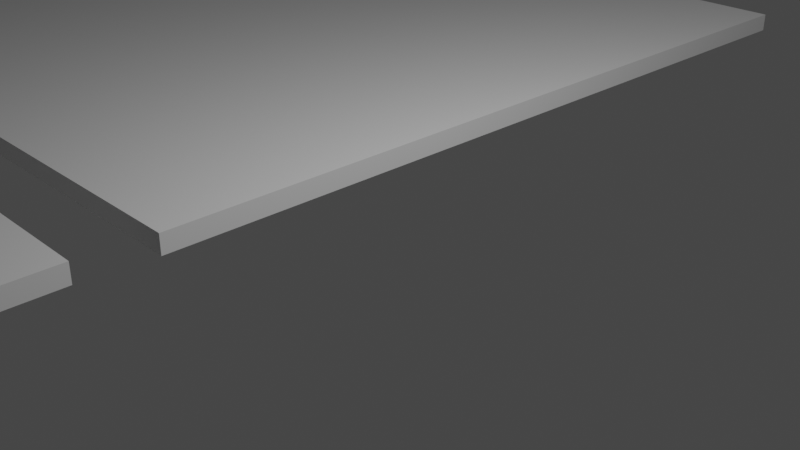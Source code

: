 # Source: home.blend  (saved by Blender 2.93.21; exported with 4.5.12 LTS)
import bpy
from mathutils import Matrix  # noqa: F401  (used for matrix-valued properties, if any)

bpy.ops.wm.read_factory_settings(use_empty=True)
scene = bpy.context.scene
scene.name = 'Scene'

# ---- collections
col_collection = bpy.data.collections.new('Collection'); scene.collection.children.link(col_collection)

# ---- world
world_world = bpy.data.worlds.new('World'); scene.world = world_world
world_world.use_nodes = True; world_world.node_tree.nodes.clear()
_N = world_world.node_tree.nodes; _L = world_world.node_tree.links
n0 = _N.new('ShaderNodeOutputWorld'); n0.name = 'World Output'; n0.location = (300, 300)
n1 = _N.new('ShaderNodeBackground'); n1.name = 'Background'; n1.location = (10, 300)
n1.inputs[0].default_value = (0.05088, 0.05088, 0.05088, 1.0)
_L.new(n1.outputs[0], n0.inputs[0])
n0.is_active_output = True
world_world.color = (0.05088, 0.05088, 0.05088)
world_world.use_sun_shadow = False
world_world.sun_shadow_jitter_overblur = 0.0

# ---- cameras
cam_camera = bpy.data.cameras.new('Camera')
cam_camera.clip_end = 100.0
cam_camera.ortho_scale = 7.314

# ---- lights
light_light = bpy.data.lights.new('Light', 'POINT')
light_light.transmission_factor = 0.0
light_light.energy = 1000.0
light_light.shadow_soft_size = 0.1
light_light.shadow_maximum_resolution = 0.006
light_light.use_absolute_resolution = True

# ---- meshes
me_cube_003 = bpy.data.meshes.new('Cube.003')
me_cube_003.from_pydata([(-2.0, -2.0, -2.0), (-2.0, -2.0, 2.0), (-2.0, 2.0, -2.0), (-2.0, 2.0, 2.0), (2.0, -2.0, -2.0), (2.0, -2.0, 2.0), (2.0, 2.0, -2.0), (2.0, 2.0, 2.0)], [], [(0, 1, 3, 2), (2, 3, 7, 6), (6, 7, 5, 4), (4, 5, 1, 0), (2, 6, 4, 0), (7, 3, 1, 5)])
_uv = me_cube_003.uv_layers.new(name='UVMap')
_uv.uv.foreach_set('vector', [0.375, 0.0, 0.625, 0.0, 0.625, 0.25, 0.375, 0.25, 0.375, 0.25, 0.625, 0.25, 0.625, 0.5, 0.375, 0.5, 0.375, 0.5, 0.625, 0.5, 0.625, 0.75, 0.375, 0.75, 0.375, 0.75, 0.625, 0.75, 0.625, 1.0, 0.375, 1.0, 0.125, 0.5, 0.375, 0.5, 0.375, 0.75, 0.125, 0.75, 0.625, 0.5, 0.875, 0.5, 0.875, 0.75, 0.625, 0.75])
me_cube_003.use_remesh_fix_poles = True
me_cube_003.use_remesh_preserve_attributes = False
me_cube_003.update()
me_cube_005 = bpy.data.meshes.new('Cube.005')
me_cube_005.from_pydata([(-2.0, -2.0, -2.0), (-2.0, -2.0, 2.0), (-2.0, 2.0, -2.0), (-2.0, 2.0, 2.0), (2.0, -2.0, -2.0), (2.0, -2.0, 2.0), (2.0, 2.0, -2.0), (2.0, 2.0, 2.0)], [], [(0, 1, 3, 2), (2, 3, 7, 6), (6, 7, 5, 4), (4, 5, 1, 0), (2, 6, 4, 0), (7, 3, 1, 5)])
_uv = me_cube_005.uv_layers.new(name='UVMap')
_uv.uv.foreach_set('vector', [0.375, 0.0, 0.625, 0.0, 0.625, 0.25, 0.375, 0.25, 0.375, 0.25, 0.625, 0.25, 0.625, 0.5, 0.375, 0.5, 0.375, 0.5, 0.625, 0.5, 0.625, 0.75, 0.375, 0.75, 0.375, 0.75, 0.625, 0.75, 0.625, 1.0, 0.375, 1.0, 0.125, 0.5, 0.375, 0.5, 0.375, 0.75, 0.125, 0.75, 0.625, 0.5, 0.875, 0.5, 0.875, 0.75, 0.625, 0.75])
me_cube_005.use_remesh_fix_poles = True
me_cube_005.use_remesh_preserve_attributes = False
me_cube_005.update()
me_cube_006 = bpy.data.meshes.new('Cube.006')
me_cube_006.from_pydata([(-2.0, -2.0, -2.0), (-2.0, -2.0, 2.0), (-2.0, 2.0, -2.0), (-2.0, 2.0, 2.0), (2.0, -2.0, -2.0), (2.0, -2.0, 2.0), (2.0, 2.0, -2.0), (2.0, 2.0, 2.0)], [], [(0, 1, 3, 2), (2, 3, 7, 6), (6, 7, 5, 4), (4, 5, 1, 0), (2, 6, 4, 0), (7, 3, 1, 5)])
_uv = me_cube_006.uv_layers.new(name='UVMap')
_uv.uv.foreach_set('vector', [0.375, 0.0, 0.625, 0.0, 0.625, 0.25, 0.375, 0.25, 0.375, 0.25, 0.625, 0.25, 0.625, 0.5, 0.375, 0.5, 0.375, 0.5, 0.625, 0.5, 0.625, 0.75, 0.375, 0.75, 0.375, 0.75, 0.625, 0.75, 0.625, 1.0, 0.375, 1.0, 0.125, 0.5, 0.375, 0.5, 0.375, 0.75, 0.125, 0.75, 0.625, 0.5, 0.875, 0.5, 0.875, 0.75, 0.625, 0.75])
me_cube_006.use_remesh_fix_poles = True
me_cube_006.use_remesh_preserve_attributes = False
me_cube_006.update()
me_cube_007 = bpy.data.meshes.new('Cube.007')
me_cube_007.from_pydata([(-2.0, -2.0, -2.0), (-2.0, -2.0, 2.0), (-2.0, 2.0, -2.0), (-2.0, 2.0, 2.0), (2.0, -2.0, -2.0), (2.0, -2.0, 2.0), (2.0, 2.0, -2.0), (2.0, 2.0, 2.0)], [], [(0, 1, 3, 2), (2, 3, 7, 6), (6, 7, 5, 4), (4, 5, 1, 0), (2, 6, 4, 0), (7, 3, 1, 5)])
_uv = me_cube_007.uv_layers.new(name='UVMap')
_uv.uv.foreach_set('vector', [0.375, 0.0, 0.625, 0.0, 0.625, 0.25, 0.375, 0.25, 0.375, 0.25, 0.625, 0.25, 0.625, 0.5, 0.375, 0.5, 0.375, 0.5, 0.625, 0.5, 0.625, 0.75, 0.375, 0.75, 0.375, 0.75, 0.625, 0.75, 0.625, 1.0, 0.375, 1.0, 0.125, 0.5, 0.375, 0.5, 0.375, 0.75, 0.125, 0.75, 0.625, 0.5, 0.875, 0.5, 0.875, 0.75, 0.625, 0.75])
me_cube_007.use_remesh_fix_poles = True
me_cube_007.use_remesh_preserve_attributes = False
me_cube_007.update()
me_cube_008 = bpy.data.meshes.new('Cube.008')
me_cube_008.from_pydata([(-2.0, -2.0, -2.0), (-2.0, -2.0, 2.0), (-2.0, 2.0, -2.0), (-2.0, 2.0, 2.0), (2.0, -2.0, -2.0), (2.0, -2.0, 2.0), (2.0, 2.0, -2.0), (2.0, 2.0, 2.0)], [], [(0, 1, 3, 2), (2, 3, 7, 6), (6, 7, 5, 4), (4, 5, 1, 0), (2, 6, 4, 0), (7, 3, 1, 5)])
_uv = me_cube_008.uv_layers.new(name='UVMap')
_uv.uv.foreach_set('vector', [0.375, 0.0, 0.625, 0.0, 0.625, 0.25, 0.375, 0.25, 0.375, 0.25, 0.625, 0.25, 0.625, 0.5, 0.375, 0.5, 0.375, 0.5, 0.625, 0.5, 0.625, 0.75, 0.375, 0.75, 0.375, 0.75, 0.625, 0.75, 0.625, 1.0, 0.375, 1.0, 0.125, 0.5, 0.375, 0.5, 0.375, 0.75, 0.125, 0.75, 0.625, 0.5, 0.875, 0.5, 0.875, 0.75, 0.625, 0.75])
me_cube_008.use_remesh_fix_poles = True
me_cube_008.use_remesh_preserve_attributes = False
me_cube_008.update()
me_cube_009 = bpy.data.meshes.new('Cube.009')
me_cube_009.from_pydata([(-2.0, -2.0, -2.0), (-2.0, -2.0, 2.0), (-2.0, 2.0, -2.0), (-2.0, 2.0, 2.0), (2.0, -2.0, -2.0), (2.0, -2.0, 2.0), (2.0, 2.0, -2.0), (2.0, 2.0, 2.0)], [], [(0, 1, 3, 2), (2, 3, 7, 6), (6, 7, 5, 4), (4, 5, 1, 0), (2, 6, 4, 0), (7, 3, 1, 5)])
_uv = me_cube_009.uv_layers.new(name='UVMap')
_uv.uv.foreach_set('vector', [0.375, 0.0, 0.625, 0.0, 0.625, 0.25, 0.375, 0.25, 0.375, 0.25, 0.625, 0.25, 0.625, 0.5, 0.375, 0.5, 0.375, 0.5, 0.625, 0.5, 0.625, 0.75, 0.375, 0.75, 0.375, 0.75, 0.625, 0.75, 0.625, 1.0, 0.375, 1.0, 0.125, 0.5, 0.375, 0.5, 0.375, 0.75, 0.125, 0.75, 0.625, 0.5, 0.875, 0.5, 0.875, 0.75, 0.625, 0.75])
me_cube_009.use_remesh_fix_poles = True
me_cube_009.use_remesh_preserve_attributes = False
me_cube_009.update()
me_cube_011 = bpy.data.meshes.new('Cube.011')
me_cube_011.from_pydata([(-2.0, -2.0, -2.0), (-2.0, -2.0, 2.0), (-2.0, 2.0, -2.0), (-2.0, 2.0, 2.0), (2.0, -2.0, -2.0), (2.0, -2.0, 2.0), (2.0, 2.0, -2.0), (2.0, 2.0, 2.0)], [], [(0, 1, 3, 2), (2, 3, 7, 6), (6, 7, 5, 4), (4, 5, 1, 0), (2, 6, 4, 0), (7, 3, 1, 5)])
_uv = me_cube_011.uv_layers.new(name='UVMap')
_uv.uv.foreach_set('vector', [0.375, 0.0, 0.625, 0.0, 0.625, 0.25, 0.375, 0.25, 0.375, 0.25, 0.625, 0.25, 0.625, 0.5, 0.375, 0.5, 0.375, 0.5, 0.625, 0.5, 0.625, 0.75, 0.375, 0.75, 0.375, 0.75, 0.625, 0.75, 0.625, 1.0, 0.375, 1.0, 0.125, 0.5, 0.375, 0.5, 0.375, 0.75, 0.125, 0.75, 0.625, 0.5, 0.875, 0.5, 0.875, 0.75, 0.625, 0.75])
me_cube_011.use_remesh_fix_poles = True
me_cube_011.use_remesh_preserve_attributes = False
me_cube_011.update()
me_cube_012 = bpy.data.meshes.new('Cube.012')
me_cube_012.from_pydata([(-2.0, -2.0, -2.0), (-2.0, -2.0, 2.0), (-2.0, 2.0, -2.0), (-2.0, 2.0, 2.0), (2.0, -2.0, -2.0), (2.0, -2.0, 2.0), (2.0, 2.0, -2.0), (2.0, 2.0, 2.0)], [], [(0, 1, 3, 2), (2, 3, 7, 6), (6, 7, 5, 4), (4, 5, 1, 0), (2, 6, 4, 0), (7, 3, 1, 5)])
_uv = me_cube_012.uv_layers.new(name='UVMap')
_uv.uv.foreach_set('vector', [0.375, 0.0, 0.625, 0.0, 0.625, 0.25, 0.375, 0.25, 0.375, 0.25, 0.625, 0.25, 0.625, 0.5, 0.375, 0.5, 0.375, 0.5, 0.625, 0.5, 0.625, 0.75, 0.375, 0.75, 0.375, 0.75, 0.625, 0.75, 0.625, 1.0, 0.375, 1.0, 0.125, 0.5, 0.375, 0.5, 0.375, 0.75, 0.125, 0.75, 0.625, 0.5, 0.875, 0.5, 0.875, 0.75, 0.625, 0.75])
me_cube_012.use_remesh_fix_poles = True
me_cube_012.use_remesh_preserve_attributes = False
me_cube_012.update()
me_cube_013 = bpy.data.meshes.new('Cube.013')
me_cube_013.from_pydata([(-2.0, -2.0, -2.0), (-2.0, -2.0, 2.0), (-2.0, 2.0, -2.0), (-2.0, 2.0, 2.0), (2.0, -2.0, -2.0), (2.0, -2.0, 2.0), (2.0, 2.0, -2.0), (2.0, 2.0, 2.0)], [], [(0, 1, 3, 2), (2, 3, 7, 6), (6, 7, 5, 4), (4, 5, 1, 0), (2, 6, 4, 0), (7, 3, 1, 5)])
_uv = me_cube_013.uv_layers.new(name='UVMap')
_uv.uv.foreach_set('vector', [0.375, 0.0, 0.625, 0.0, 0.625, 0.25, 0.375, 0.25, 0.375, 0.25, 0.625, 0.25, 0.625, 0.5, 0.375, 0.5, 0.375, 0.5, 0.625, 0.5, 0.625, 0.75, 0.375, 0.75, 0.375, 0.75, 0.625, 0.75, 0.625, 1.0, 0.375, 1.0, 0.125, 0.5, 0.375, 0.5, 0.375, 0.75, 0.125, 0.75, 0.625, 0.5, 0.875, 0.5, 0.875, 0.75, 0.625, 0.75])
me_cube_013.use_remesh_fix_poles = True
me_cube_013.use_remesh_preserve_attributes = False
me_cube_013.update()
me_cube_014 = bpy.data.meshes.new('Cube.014')
me_cube_014.from_pydata([(-2.0, -2.0, -2.0), (-2.0, -2.0, 2.0), (-2.0, 2.0, -2.0), (-2.0, 2.0, 2.0), (2.0, -2.0, -2.0), (2.0, -2.0, 2.0), (2.0, 2.0, -2.0), (2.0, 2.0, 2.0)], [], [(0, 1, 3, 2), (2, 3, 7, 6), (6, 7, 5, 4), (4, 5, 1, 0), (2, 6, 4, 0), (7, 3, 1, 5)])
_uv = me_cube_014.uv_layers.new(name='UVMap')
_uv.uv.foreach_set('vector', [0.375, 0.0, 0.625, 0.0, 0.625, 0.25, 0.375, 0.25, 0.375, 0.25, 0.625, 0.25, 0.625, 0.5, 0.375, 0.5, 0.375, 0.5, 0.625, 0.5, 0.625, 0.75, 0.375, 0.75, 0.375, 0.75, 0.625, 0.75, 0.625, 1.0, 0.375, 1.0, 0.125, 0.5, 0.375, 0.5, 0.375, 0.75, 0.125, 0.75, 0.625, 0.5, 0.875, 0.5, 0.875, 0.75, 0.625, 0.75])
me_cube_014.use_remesh_fix_poles = True
me_cube_014.use_remesh_preserve_attributes = False
me_cube_014.update()
me_cube_001 = bpy.data.meshes.new('Cube.001')
me_cube_001.from_pydata([(-2.0, -2.0, -2.0), (-2.0, -2.0, 2.0), (-2.0, 2.0, -2.0), (-2.0, 2.0, 2.0), (2.0, -2.0, -2.0), (2.0, -2.0, 2.0), (2.0, 2.0, -2.0), (2.0, 2.0, 2.0)], [], [(0, 1, 3, 2), (2, 3, 7, 6), (6, 7, 5, 4), (4, 5, 1, 0), (2, 6, 4, 0), (7, 3, 1, 5)])
_uv = me_cube_001.uv_layers.new(name='UVMap')
_uv.uv.foreach_set('vector', [0.375, 0.0, 0.625, 0.0, 0.625, 0.25, 0.375, 0.25, 0.375, 0.25, 0.625, 0.25, 0.625, 0.5, 0.375, 0.5, 0.375, 0.5, 0.625, 0.5, 0.625, 0.75, 0.375, 0.75, 0.375, 0.75, 0.625, 0.75, 0.625, 1.0, 0.375, 1.0, 0.125, 0.5, 0.375, 0.5, 0.375, 0.75, 0.125, 0.75, 0.625, 0.5, 0.875, 0.5, 0.875, 0.75, 0.625, 0.75])
me_cube_001.use_remesh_fix_poles = True
me_cube_001.use_remesh_preserve_attributes = False
me_cube_001.update()
me_cube_002 = bpy.data.meshes.new('Cube.002')
me_cube_002.from_pydata([(-2.0, -2.0, -2.0), (-2.0, -2.0, 2.0), (-2.0, 2.0, -2.0), (-2.0, 2.0, 2.0), (2.0, -2.0, -2.0), (2.0, -2.0, 2.0), (2.0, 2.0, -2.0), (2.0, 2.0, 2.0), (1.234, -2.0, 2.0), (1.808, -2.0, 2.0), (1.808, -2.0, -2.0), (1.234, -2.0, -2.0), (1.234, 0.7907, -2.0), (1.808, 0.7907, -2.0), (1.234, 0.7907, 2.0), (1.808, 0.7907, 2.0)], [], [(0, 1, 3, 2), (2, 3, 7, 6), (6, 7, 5, 4), (1, 0, 11, 8), (4, 5, 9, 10), (0, 2, 6, 4, 10, 13, 12, 11), (9, 5, 7, 3, 1, 8, 14, 15), (8, 11, 12, 14), (9, 15, 13, 10), (14, 12, 13, 15)])
_uv = me_cube_002.uv_layers.new(name='UVMap')
_uv.uv.foreach_set('vector', [0.375, 0.0, 0.625, 0.0, 0.625, 0.25, 0.375, 0.25, 0.375, 0.25, 0.625, 0.25, 0.625, 0.5, 0.375, 0.5, 0.375, 0.5, 0.625, 0.5, 0.625, 0.75, 0.375, 0.75, 0.625, 1.0, 0.375, 1.0, 0.375, 0.7979, 0.625, 0.7979, 0.375, 0.75, 0.625, 0.75, 0.625, 0.762, 0.375, 0.762, 0.125, 0.75, 0.125, 0.5, 0.375, 0.5, 0.375, 0.75, 0.363, 0.75, 0.363, 0.5756, 0.3271, 0.5756, 0.3271, 0.75, 0.637, 0.75, 0.625, 0.75, 0.625, 0.5, 0.875, 0.5, 0.875, 0.75, 0.6729, 0.75, 0.6729, 0.5756, 0.637, 0.5756, 0.3777, 0.03763, 0.3777, 0.1566, 0.625, 0.1566, 0.625, 0.03763, 0.3777, 0.7124, 0.625, 0.7124, 0.625, 0.5934, 0.3777, 0.5934, 0.875, 0.5, 0.875, 0.5, 0.625, 0.75, 0.625, 0.75])
me_cube_002.use_remesh_fix_poles = True
me_cube_002.use_remesh_preserve_attributes = False
me_cube_002.update()
me_cube_015 = bpy.data.meshes.new('Cube.015')
me_cube_015.from_pydata([(-2.0, -2.0, -2.0), (-2.0, -2.0, 2.0), (-2.0, 2.0, -2.0), (-2.0, 2.0, 2.0), (2.0, -2.0, -2.0), (2.0, -2.0, 2.0), (2.0, 2.0, -2.0), (2.0, 2.0, 2.0)], [], [(0, 1, 3, 2), (2, 3, 7, 6), (6, 7, 5, 4), (4, 5, 1, 0), (2, 6, 4, 0), (7, 3, 1, 5)])
_uv = me_cube_015.uv_layers.new(name='UVMap')
_uv.uv.foreach_set('vector', [0.375, 0.0, 0.625, 0.0, 0.625, 0.25, 0.375, 0.25, 0.375, 0.25, 0.625, 0.25, 0.625, 0.5, 0.375, 0.5, 0.375, 0.5, 0.625, 0.5, 0.625, 0.75, 0.375, 0.75, 0.375, 0.75, 0.625, 0.75, 0.625, 1.0, 0.375, 1.0, 0.125, 0.5, 0.375, 0.5, 0.375, 0.75, 0.125, 0.75, 0.625, 0.5, 0.875, 0.5, 0.875, 0.75, 0.625, 0.75])
me_cube_015.use_remesh_fix_poles = True
me_cube_015.use_remesh_preserve_attributes = False
me_cube_015.update()
me_cube = bpy.data.meshes.new('Cube')
me_cube.from_pydata([(-1.0, -1.0, -1.0), (-1.0, -1.0, 1.0), (-1.0, 1.0, -1.0), (-1.0, 1.0, 1.0), (1.0, -1.0, -1.0), (1.0, -1.0, 1.0), (1.0, 1.0, -1.0), (1.0, 1.0, 1.0)], [], [(0, 1, 3, 2), (2, 3, 7, 6), (6, 7, 5, 4), (4, 5, 1, 0), (2, 6, 4, 0), (7, 3, 1, 5)])
_uv = me_cube.uv_layers.new(name='UVMap')
_uv.uv.foreach_set('vector', [0.375, 0.0, 0.625, 0.0, 0.625, 0.25, 0.375, 0.25, 0.375, 0.25, 0.625, 0.25, 0.625, 0.5, 0.375, 0.5, 0.375, 0.5, 0.625, 0.5, 0.625, 0.75, 0.375, 0.75, 0.375, 0.75, 0.625, 0.75, 0.625, 1.0, 0.375, 1.0, 0.125, 0.5, 0.375, 0.5, 0.375, 0.75, 0.125, 0.75, 0.625, 0.5, 0.875, 0.5, 0.875, 0.75, 0.625, 0.75])
me_cube.use_remesh_fix_poles = True
me_cube.use_remesh_preserve_attributes = False
me_cube.update()
me_cube_016 = bpy.data.meshes.new('Cube.016')
me_cube_016.from_pydata([(-2.0, -2.0, -2.0), (-2.0, -2.0, 2.0), (-2.0, 2.0, -2.0), (-2.0, 2.0, 2.0), (2.0, -2.0, -2.0), (2.0, -2.0, 2.0), (2.0, 2.0, -2.0), (2.0, 2.0, 2.0)], [], [(0, 1, 3, 2), (2, 3, 7, 6), (6, 7, 5, 4), (4, 5, 1, 0), (2, 6, 4, 0), (7, 3, 1, 5)])
_uv = me_cube_016.uv_layers.new(name='UVMap')
_uv.uv.foreach_set('vector', [0.375, 0.0, 0.625, 0.0, 0.625, 0.25, 0.375, 0.25, 0.375, 0.25, 0.625, 0.25, 0.625, 0.5, 0.375, 0.5, 0.375, 0.5, 0.625, 0.5, 0.625, 0.75, 0.375, 0.75, 0.375, 0.75, 0.625, 0.75, 0.625, 1.0, 0.375, 1.0, 0.125, 0.5, 0.375, 0.5, 0.375, 0.75, 0.125, 0.75, 0.625, 0.5, 0.875, 0.5, 0.875, 0.75, 0.625, 0.75])
me_cube_016.use_remesh_fix_poles = True
me_cube_016.use_remesh_preserve_attributes = False
me_cube_016.update()

# ---- objects
ob_light = bpy.data.objects.new('Light', light_light)
ob_camera = bpy.data.objects.new('Camera', cam_camera)
ob_cube = bpy.data.objects.new('Cube', me_cube_003)
ob_cube_002 = bpy.data.objects.new('Cube.002', me_cube_005)
ob_cube_003 = bpy.data.objects.new('Cube.003', me_cube_006)
ob_cube_004 = bpy.data.objects.new('Cube.004', me_cube_007)
ob_cube_005 = bpy.data.objects.new('Cube.005', me_cube_008)
ob_cube_006 = bpy.data.objects.new('Cube.006', me_cube_009)
ob_cube_007 = bpy.data.objects.new('Cube.007', me_cube_011)
ob_cube_008 = bpy.data.objects.new('Cube.008', me_cube_012)
ob_cube_001 = bpy.data.objects.new('Cube.001', me_cube_013)
ob_cube_009 = bpy.data.objects.new('Cube.009', me_cube_014)
ob_cube_010 = bpy.data.objects.new('Cube.010', me_cube_001)
ob_cube_011 = bpy.data.objects.new('Cube.011', me_cube_002)
ob_cube_012 = bpy.data.objects.new('Cube.012', me_cube_015)
ob_dvere = bpy.data.objects.new('Dvere', me_cube)
ob_cube_013 = bpy.data.objects.new('Cube.013', me_cube_016)

# ---- transforms, parenting, visibility, modifiers, constraints
ob_light.location = (3.1, 1.005, 5.904)
ob_light.rotation_euler = (0.6503, 0.05522, 1.866)
ob_light.lock_rotations_4d = False
ob_light.empty_display_type = 'ARROWS'
ob_light.color = (0.0, 0.0, 0.0, 0.0)
ob_light.lineart.crease_threshold = 0.0
ob_camera.location = (7.359, -6.926, 4.958)
ob_camera.rotation_euler = (1.109, 0.0, 0.8149)
ob_camera.lock_rotations_4d = False
ob_camera.empty_display_type = 'ARROWS'
ob_camera.color = (0.0, 0.0, 0.0, 0.0)
ob_camera.display_type = 'WIRE'
ob_camera.lineart.crease_threshold = 0.0
ob_cube.location = (-13.53, 3.477, 0.0)
ob_cube.scale = (6.18, 2.775, 0.06288)
ob_cube_002.location = (-15.51, -16.49, 0.0)
ob_cube_002.scale = (2.192, 6.753, 0.06288)
ob_cube_003.location = (-31.54, -9.966, 0.0)
ob_cube_003.scale = (2.192, 1.499, 0.06288)
ob_cube_004.location = (-31.63, -1.932, 0.0)
ob_cube_004.scale = (2.192, 1.499, 0.06288)
ob_cube_005.location = (-23.89, -7.497, 0.0)
ob_cube_005.rotation_euler = (0.0, -0.0, 1.571)
ob_cube_005.scale = (2.718, 0.9913, 0.06288)
ob_cube_006.location = (-29.02, -22.52, 0.0)
ob_cube_006.scale = (3.477, 3.713, 0.06288)
ob_cube_007.location = (-18.54, 18.57, 0.0)
ob_cube_007.scale = (8.714, 3.713, 0.06288)
ob_cube_008.location = (-31.63, 6.142, 0.0)
ob_cube_008.scale = (2.192, 1.499, 0.06288)
ob_cube_001.location = (-5.633, -16.49, 0.0)
ob_cube_001.scale = (2.192, 6.753, 0.06288)
ob_cube_009.location = (-29.05, -30.53, 3.387)
ob_cube_009.rotation_euler = (1.571, -0.0, 0.0)
ob_cube_009.scale = (3.481, 1.7, 0.238)
ob_cube_010.location = (-36.47, -22.79, 3.387)
ob_cube_010.rotation_euler = (1.571, -0.0, 0.0)
ob_cube_010.scale = (3.893, 1.7, 0.238)
ob_cube_011.location = (-29.05, -14.66, 3.387)
ob_cube_011.rotation_euler = (1.571, -0.0, 0.0)
ob_cube_011.scale = (3.481, 1.7, 0.238)
ob_cube_012.location = (-21.86, -22.72, 3.387)
ob_cube_012.rotation_euler = (1.571, -0.0, 0.0)
ob_cube_012.scale = (3.893, 1.7, 0.238)
ob_dvere.location = (-42.84, -14.43, 2.332)
ob_dvere.scale = (1.0, 1.0, 2.398)
ob_cube_013.location = (-28.88, -13.62, 3.387)
ob_cube_013.rotation_euler = (1.571, -0.0, 0.0)
ob_cube_013.scale = (3.481, 1.7, 0.238)

# ---- collection membership
col_collection.objects.link(ob_light)
col_collection.objects.link(ob_camera)
col_collection.objects.link(ob_cube)
col_collection.objects.link(ob_cube_002)
col_collection.objects.link(ob_cube_003)
col_collection.objects.link(ob_cube_004)
col_collection.objects.link(ob_cube_005)
col_collection.objects.link(ob_cube_006)
col_collection.objects.link(ob_cube_007)
col_collection.objects.link(ob_cube_008)
col_collection.objects.link(ob_cube_001)
col_collection.objects.link(ob_cube_009)
col_collection.objects.link(ob_cube_010)
col_collection.objects.link(ob_cube_011)
col_collection.objects.link(ob_cube_012)
col_collection.objects.link(ob_dvere)
col_collection.objects.link(ob_cube_013)

# ---- scene / render settings (as saved in the file)
scene.camera = ob_camera
scene.frame_start = 1; scene.frame_end = 250; scene.frame_set(0)
scene.render.engine = 'BLENDER_EEVEE_NEXT'
scene.cycles.use_denoising = False
scene.cycles.samples = 128
scene.cycles.sampling_pattern = 'TABULATED_SOBOL'
scene.cycles.use_adaptive_sampling = False
scene.cycles.use_light_tree = False
scene.view_settings.view_transform = 'Filmic'
bpy.context.view_layer.update()
